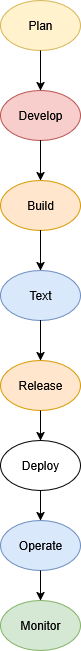

The diagram above was exported from draw.io. Its source (the exported page's mxGraphModel, read from the mxfile embedded in the PNG):
<mxGraphModel dx="872" dy="475" grid="1" gridSize="10" guides="1" tooltips="1" connect="1" arrows="1" fold="1" page="1" pageScale="1" pageWidth="850" pageHeight="1100" math="0" shadow="0">
  <root>
    <mxCell id="0" />
    <mxCell id="1" parent="0" />
    <mxCell id="FnvrTRmBla7os1nJiGEg-7" value="Plan" style="ellipse;whiteSpace=wrap;html=1;fillColor=#fff2cc;strokeColor=#d6b656;" vertex="1" parent="1">
      <mxGeometry x="320" y="40" width="80" height="50" as="geometry" />
    </mxCell>
    <mxCell id="FnvrTRmBla7os1nJiGEg-10" value="Develop" style="ellipse;whiteSpace=wrap;html=1;fillColor=#f8cecc;strokeColor=#b85450;" vertex="1" parent="1">
      <mxGeometry x="320" y="130" width="80" height="50" as="geometry" />
    </mxCell>
    <mxCell id="FnvrTRmBla7os1nJiGEg-11" value="Build" style="ellipse;whiteSpace=wrap;html=1;fillColor=#ffe6cc;strokeColor=#d79b00;" vertex="1" parent="1">
      <mxGeometry x="320" y="220" width="80" height="50" as="geometry" />
    </mxCell>
    <mxCell id="FnvrTRmBla7os1nJiGEg-12" value="Text" style="ellipse;whiteSpace=wrap;html=1;fillColor=#dae8fc;strokeColor=#6c8ebf;" vertex="1" parent="1">
      <mxGeometry x="320" y="310" width="80" height="50" as="geometry" />
    </mxCell>
    <mxCell id="FnvrTRmBla7os1nJiGEg-13" value="Release" style="ellipse;whiteSpace=wrap;html=1;fillColor=#ffe6cc;strokeColor=#d79b00;" vertex="1" parent="1">
      <mxGeometry x="320" y="400" width="80" height="50" as="geometry" />
    </mxCell>
    <mxCell id="FnvrTRmBla7os1nJiGEg-14" value="" style="endArrow=classic;html=1;rounded=0;entryX=0.5;entryY=0;entryDx=0;entryDy=0;exitX=0.5;exitY=1;exitDx=0;exitDy=0;" edge="1" parent="1" source="FnvrTRmBla7os1nJiGEg-7" target="FnvrTRmBla7os1nJiGEg-10">
      <mxGeometry width="50" height="50" relative="1" as="geometry">
        <mxPoint x="335" y="120" as="sourcePoint" />
        <mxPoint x="385" y="70" as="targetPoint" />
      </mxGeometry>
    </mxCell>
    <mxCell id="FnvrTRmBla7os1nJiGEg-15" value="" style="endArrow=classic;html=1;rounded=0;entryX=0.5;entryY=0;entryDx=0;entryDy=0;exitX=0.5;exitY=1;exitDx=0;exitDy=0;" edge="1" parent="1" source="FnvrTRmBla7os1nJiGEg-10" target="FnvrTRmBla7os1nJiGEg-11">
      <mxGeometry width="50" height="50" relative="1" as="geometry">
        <mxPoint x="370" y="300" as="sourcePoint" />
        <mxPoint x="420" y="250" as="targetPoint" />
        <Array as="points">
          <mxPoint x="360" y="200" />
        </Array>
      </mxGeometry>
    </mxCell>
    <mxCell id="FnvrTRmBla7os1nJiGEg-19" value="" style="endArrow=classic;html=1;rounded=0;exitX=0.5;exitY=1;exitDx=0;exitDy=0;" edge="1" parent="1" source="FnvrTRmBla7os1nJiGEg-11">
      <mxGeometry width="50" height="50" relative="1" as="geometry">
        <mxPoint x="360" y="280" as="sourcePoint" />
        <mxPoint x="360" y="310" as="targetPoint" />
        <Array as="points">
          <mxPoint x="360" y="300" />
        </Array>
      </mxGeometry>
    </mxCell>
    <mxCell id="FnvrTRmBla7os1nJiGEg-22" value="" style="endArrow=classic;html=1;rounded=0;exitX=0.5;exitY=1;exitDx=0;exitDy=0;" edge="1" parent="1" source="FnvrTRmBla7os1nJiGEg-12">
      <mxGeometry width="50" height="50" relative="1" as="geometry">
        <mxPoint x="360" y="370" as="sourcePoint" />
        <mxPoint x="360" y="400" as="targetPoint" />
        <Array as="points">
          <mxPoint x="360" y="390" />
        </Array>
      </mxGeometry>
    </mxCell>
    <mxCell id="FnvrTRmBla7os1nJiGEg-24" value="Operate" style="ellipse;whiteSpace=wrap;html=1;fillColor=#dae8fc;strokeColor=#6c8ebf;" vertex="1" parent="1">
      <mxGeometry x="320" y="560" width="80" height="50" as="geometry" />
    </mxCell>
    <mxCell id="FnvrTRmBla7os1nJiGEg-25" value="Monitor" style="ellipse;whiteSpace=wrap;html=1;fillColor=#d5e8d4;strokeColor=#82b366;" vertex="1" parent="1">
      <mxGeometry x="320" y="640" width="80" height="50" as="geometry" />
    </mxCell>
    <mxCell id="FnvrTRmBla7os1nJiGEg-26" value="Deploy" style="ellipse;whiteSpace=wrap;html=1;" vertex="1" parent="1">
      <mxGeometry x="320" y="480" width="80" height="50" as="geometry" />
    </mxCell>
    <mxCell id="FnvrTRmBla7os1nJiGEg-27" value="" style="endArrow=classic;html=1;rounded=0;entryX=0.5;entryY=0;entryDx=0;entryDy=0;exitX=0.5;exitY=1;exitDx=0;exitDy=0;" edge="1" parent="1" source="FnvrTRmBla7os1nJiGEg-13" target="FnvrTRmBla7os1nJiGEg-26">
      <mxGeometry width="50" height="50" relative="1" as="geometry">
        <mxPoint x="320" y="500" as="sourcePoint" />
        <mxPoint x="370" y="450" as="targetPoint" />
      </mxGeometry>
    </mxCell>
    <mxCell id="FnvrTRmBla7os1nJiGEg-28" value="" style="endArrow=classic;html=1;rounded=0;entryX=0.5;entryY=0;entryDx=0;entryDy=0;exitX=0.5;exitY=1;exitDx=0;exitDy=0;" edge="1" parent="1" source="FnvrTRmBla7os1nJiGEg-26" target="FnvrTRmBla7os1nJiGEg-24">
      <mxGeometry width="50" height="50" relative="1" as="geometry">
        <mxPoint x="350" y="540" as="sourcePoint" />
        <mxPoint x="350" y="570" as="targetPoint" />
      </mxGeometry>
    </mxCell>
    <mxCell id="FnvrTRmBla7os1nJiGEg-29" value="" style="endArrow=classic;html=1;rounded=0;entryX=0.5;entryY=0;entryDx=0;entryDy=0;exitX=0.5;exitY=1;exitDx=0;exitDy=0;" edge="1" parent="1" source="FnvrTRmBla7os1nJiGEg-24" target="FnvrTRmBla7os1nJiGEg-25">
      <mxGeometry width="50" height="50" relative="1" as="geometry">
        <mxPoint x="370" y="630" as="sourcePoint" />
        <mxPoint x="370" y="660" as="targetPoint" />
      </mxGeometry>
    </mxCell>
  </root>
</mxGraphModel>